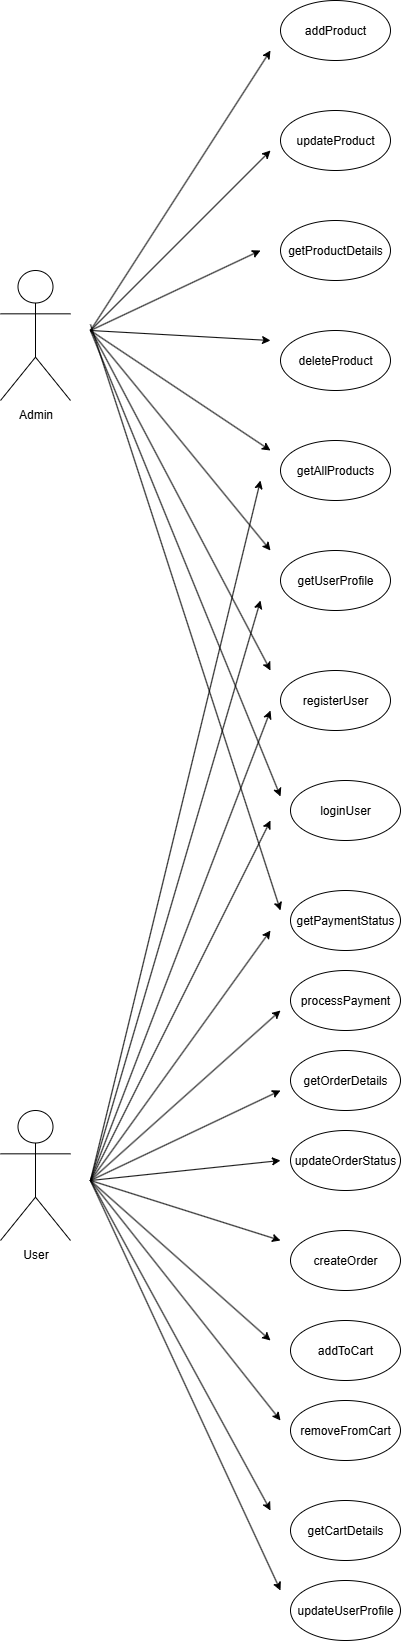

The diagram above was exported from draw.io. Its source (the exported page's mxGraphModel, read from the mxfile embedded in the PNG):
<mxGraphModel dx="1945" dy="1265" grid="1" gridSize="10" guides="1" tooltips="1" connect="1" arrows="1" fold="1" page="1" pageScale="1" pageWidth="850" pageHeight="1100" math="0" shadow="0">
  <root>
    <mxCell id="0" />
    <mxCell id="1" parent="0" />
    <mxCell id="DvurCC7pu2oYbVoqffAP-1" value="Admin" style="shape=umlActor;verticalLabelPosition=bottom;verticalAlign=top;html=1;outlineConnect=0;" vertex="1" parent="1">
      <mxGeometry x="150" y="340" width="70" height="130" as="geometry" />
    </mxCell>
    <mxCell id="DvurCC7pu2oYbVoqffAP-2" value="User" style="shape=umlActor;verticalLabelPosition=bottom;verticalAlign=top;html=1;outlineConnect=0;" vertex="1" parent="1">
      <mxGeometry x="150" y="1180" width="70" height="130" as="geometry" />
    </mxCell>
    <mxCell id="DvurCC7pu2oYbVoqffAP-4" value="addProduct" style="ellipse;whiteSpace=wrap;html=1;" vertex="1" parent="1">
      <mxGeometry x="430" y="70" width="110" height="60" as="geometry" />
    </mxCell>
    <mxCell id="DvurCC7pu2oYbVoqffAP-5" value="updateProduct" style="ellipse;whiteSpace=wrap;html=1;" vertex="1" parent="1">
      <mxGeometry x="430" y="180" width="110" height="60" as="geometry" />
    </mxCell>
    <mxCell id="DvurCC7pu2oYbVoqffAP-6" value="getProductDetails" style="ellipse;whiteSpace=wrap;html=1;" vertex="1" parent="1">
      <mxGeometry x="430" y="290" width="110" height="60" as="geometry" />
    </mxCell>
    <mxCell id="DvurCC7pu2oYbVoqffAP-7" value="deleteProduct" style="ellipse;whiteSpace=wrap;html=1;" vertex="1" parent="1">
      <mxGeometry x="430" y="400" width="110" height="60" as="geometry" />
    </mxCell>
    <mxCell id="DvurCC7pu2oYbVoqffAP-8" value="getAllProducts" style="ellipse;whiteSpace=wrap;html=1;" vertex="1" parent="1">
      <mxGeometry x="430" y="510" width="110" height="60" as="geometry" />
    </mxCell>
    <mxCell id="DvurCC7pu2oYbVoqffAP-9" value="addToCart" style="ellipse;whiteSpace=wrap;html=1;" vertex="1" parent="1">
      <mxGeometry x="440" y="1390" width="110" height="60" as="geometry" />
    </mxCell>
    <mxCell id="DvurCC7pu2oYbVoqffAP-10" value="removeFromCart" style="ellipse;whiteSpace=wrap;html=1;" vertex="1" parent="1">
      <mxGeometry x="440" y="1470" width="110" height="60" as="geometry" />
    </mxCell>
    <mxCell id="DvurCC7pu2oYbVoqffAP-11" value="getCartDetails" style="ellipse;whiteSpace=wrap;html=1;" vertex="1" parent="1">
      <mxGeometry x="440" y="1570" width="110" height="60" as="geometry" />
    </mxCell>
    <mxCell id="DvurCC7pu2oYbVoqffAP-12" value="createOrder" style="ellipse;whiteSpace=wrap;html=1;" vertex="1" parent="1">
      <mxGeometry x="440" y="1300" width="110" height="60" as="geometry" />
    </mxCell>
    <mxCell id="DvurCC7pu2oYbVoqffAP-13" value="getOrderDetails" style="ellipse;whiteSpace=wrap;html=1;" vertex="1" parent="1">
      <mxGeometry x="440" y="1120" width="110" height="60" as="geometry" />
    </mxCell>
    <mxCell id="DvurCC7pu2oYbVoqffAP-14" value="updateOrderStatus" style="ellipse;whiteSpace=wrap;html=1;" vertex="1" parent="1">
      <mxGeometry x="440" y="1200" width="110" height="60" as="geometry" />
    </mxCell>
    <mxCell id="DvurCC7pu2oYbVoqffAP-16" value="getPaymentStatus" style="ellipse;whiteSpace=wrap;html=1;" vertex="1" parent="1">
      <mxGeometry x="440" y="960" width="110" height="60" as="geometry" />
    </mxCell>
    <mxCell id="DvurCC7pu2oYbVoqffAP-17" value="registerUser" style="ellipse;whiteSpace=wrap;html=1;" vertex="1" parent="1">
      <mxGeometry x="430" y="740" width="110" height="60" as="geometry" />
    </mxCell>
    <mxCell id="DvurCC7pu2oYbVoqffAP-18" value="loginUser" style="ellipse;whiteSpace=wrap;html=1;" vertex="1" parent="1">
      <mxGeometry x="440" y="850" width="110" height="60" as="geometry" />
    </mxCell>
    <mxCell id="DvurCC7pu2oYbVoqffAP-19" value="getUserProfile" style="ellipse;whiteSpace=wrap;html=1;" vertex="1" parent="1">
      <mxGeometry x="430" y="620" width="110" height="60" as="geometry" />
    </mxCell>
    <mxCell id="DvurCC7pu2oYbVoqffAP-20" value="updateUserProfile" style="ellipse;whiteSpace=wrap;html=1;" vertex="1" parent="1">
      <mxGeometry x="440" y="1650" width="110" height="60" as="geometry" />
    </mxCell>
    <mxCell id="DvurCC7pu2oYbVoqffAP-21" value="" style="endArrow=classic;html=1;rounded=0;" edge="1" parent="1">
      <mxGeometry width="50" height="50" relative="1" as="geometry">
        <mxPoint x="240" y="400" as="sourcePoint" />
        <mxPoint x="420" y="120" as="targetPoint" />
      </mxGeometry>
    </mxCell>
    <mxCell id="DvurCC7pu2oYbVoqffAP-22" value="" style="endArrow=classic;html=1;rounded=0;" edge="1" parent="1">
      <mxGeometry width="50" height="50" relative="1" as="geometry">
        <mxPoint x="240" y="400" as="sourcePoint" />
        <mxPoint x="420" y="220" as="targetPoint" />
      </mxGeometry>
    </mxCell>
    <mxCell id="DvurCC7pu2oYbVoqffAP-23" value="" style="endArrow=classic;html=1;rounded=0;" edge="1" parent="1">
      <mxGeometry width="50" height="50" relative="1" as="geometry">
        <mxPoint x="240" y="400" as="sourcePoint" />
        <mxPoint x="410" y="320" as="targetPoint" />
      </mxGeometry>
    </mxCell>
    <mxCell id="DvurCC7pu2oYbVoqffAP-24" value="" style="endArrow=classic;html=1;rounded=0;" edge="1" parent="1">
      <mxGeometry width="50" height="50" relative="1" as="geometry">
        <mxPoint x="240" y="400" as="sourcePoint" />
        <mxPoint x="420" y="410" as="targetPoint" />
      </mxGeometry>
    </mxCell>
    <mxCell id="DvurCC7pu2oYbVoqffAP-25" value="" style="endArrow=classic;html=1;rounded=0;" edge="1" parent="1">
      <mxGeometry width="50" height="50" relative="1" as="geometry">
        <mxPoint x="240" y="400" as="sourcePoint" />
        <mxPoint x="420" y="520" as="targetPoint" />
      </mxGeometry>
    </mxCell>
    <mxCell id="DvurCC7pu2oYbVoqffAP-26" value="" style="endArrow=classic;html=1;rounded=0;" edge="1" parent="1">
      <mxGeometry width="50" height="50" relative="1" as="geometry">
        <mxPoint x="240" y="1250" as="sourcePoint" />
        <mxPoint x="410" y="670" as="targetPoint" />
      </mxGeometry>
    </mxCell>
    <mxCell id="DvurCC7pu2oYbVoqffAP-27" value="" style="endArrow=classic;html=1;rounded=0;" edge="1" parent="1">
      <mxGeometry width="50" height="50" relative="1" as="geometry">
        <mxPoint x="240" y="1250" as="sourcePoint" />
        <mxPoint x="420" y="780" as="targetPoint" />
      </mxGeometry>
    </mxCell>
    <mxCell id="DvurCC7pu2oYbVoqffAP-28" value="" style="endArrow=classic;html=1;rounded=0;" edge="1" parent="1">
      <mxGeometry width="50" height="50" relative="1" as="geometry">
        <mxPoint x="240" y="1250" as="sourcePoint" />
        <mxPoint x="420" y="890" as="targetPoint" />
      </mxGeometry>
    </mxCell>
    <mxCell id="DvurCC7pu2oYbVoqffAP-29" value="" style="endArrow=classic;html=1;rounded=0;" edge="1" parent="1">
      <mxGeometry width="50" height="50" relative="1" as="geometry">
        <mxPoint x="240" y="1250" as="sourcePoint" />
        <mxPoint x="420" y="1000" as="targetPoint" />
      </mxGeometry>
    </mxCell>
    <mxCell id="DvurCC7pu2oYbVoqffAP-30" value="" style="endArrow=classic;html=1;rounded=0;" edge="1" parent="1">
      <mxGeometry width="50" height="50" relative="1" as="geometry">
        <mxPoint x="240" y="1250" as="sourcePoint" />
        <mxPoint x="430" y="1080" as="targetPoint" />
      </mxGeometry>
    </mxCell>
    <mxCell id="DvurCC7pu2oYbVoqffAP-31" value="" style="endArrow=classic;html=1;rounded=0;" edge="1" parent="1">
      <mxGeometry width="50" height="50" relative="1" as="geometry">
        <mxPoint x="240" y="1250" as="sourcePoint" />
        <mxPoint x="430" y="1160" as="targetPoint" />
      </mxGeometry>
    </mxCell>
    <mxCell id="DvurCC7pu2oYbVoqffAP-32" value="" style="endArrow=classic;html=1;rounded=0;" edge="1" parent="1">
      <mxGeometry width="50" height="50" relative="1" as="geometry">
        <mxPoint x="240" y="1250" as="sourcePoint" />
        <mxPoint x="420" y="1580" as="targetPoint" />
      </mxGeometry>
    </mxCell>
    <mxCell id="DvurCC7pu2oYbVoqffAP-33" value="" style="endArrow=classic;html=1;rounded=0;" edge="1" parent="1">
      <mxGeometry width="50" height="50" relative="1" as="geometry">
        <mxPoint x="240" y="1250" as="sourcePoint" />
        <mxPoint x="430" y="1660" as="targetPoint" />
      </mxGeometry>
    </mxCell>
    <mxCell id="DvurCC7pu2oYbVoqffAP-34" value="" style="endArrow=classic;html=1;rounded=0;" edge="1" parent="1">
      <mxGeometry width="50" height="50" relative="1" as="geometry">
        <mxPoint x="240" y="1250" as="sourcePoint" />
        <mxPoint x="430" y="1490" as="targetPoint" />
      </mxGeometry>
    </mxCell>
    <mxCell id="DvurCC7pu2oYbVoqffAP-35" value="" style="endArrow=classic;html=1;rounded=0;" edge="1" parent="1">
      <mxGeometry width="50" height="50" relative="1" as="geometry">
        <mxPoint x="240" y="1250" as="sourcePoint" />
        <mxPoint x="420" y="1410" as="targetPoint" />
      </mxGeometry>
    </mxCell>
    <mxCell id="DvurCC7pu2oYbVoqffAP-36" value="" style="endArrow=classic;html=1;rounded=0;" edge="1" parent="1">
      <mxGeometry width="50" height="50" relative="1" as="geometry">
        <mxPoint x="240" y="1250" as="sourcePoint" />
        <mxPoint x="430" y="1230" as="targetPoint" />
      </mxGeometry>
    </mxCell>
    <mxCell id="DvurCC7pu2oYbVoqffAP-37" value="" style="endArrow=classic;html=1;rounded=0;" edge="1" parent="1">
      <mxGeometry width="50" height="50" relative="1" as="geometry">
        <mxPoint x="240" y="1250" as="sourcePoint" />
        <mxPoint x="410" y="550" as="targetPoint" />
      </mxGeometry>
    </mxCell>
    <mxCell id="DvurCC7pu2oYbVoqffAP-38" value="" style="endArrow=classic;html=1;rounded=0;" edge="1" parent="1">
      <mxGeometry width="50" height="50" relative="1" as="geometry">
        <mxPoint x="240" y="400" as="sourcePoint" />
        <mxPoint x="420" y="620" as="targetPoint" />
      </mxGeometry>
    </mxCell>
    <mxCell id="DvurCC7pu2oYbVoqffAP-39" value="" style="endArrow=classic;html=1;rounded=0;" edge="1" parent="1">
      <mxGeometry width="50" height="50" relative="1" as="geometry">
        <mxPoint x="240" y="398.6666259765625" as="sourcePoint" />
        <mxPoint x="420" y="740" as="targetPoint" />
      </mxGeometry>
    </mxCell>
    <mxCell id="DvurCC7pu2oYbVoqffAP-40" value="" style="endArrow=classic;html=1;rounded=0;" edge="1" parent="1">
      <mxGeometry width="50" height="50" relative="1" as="geometry">
        <mxPoint x="240" y="400" as="sourcePoint" />
        <mxPoint x="430" y="866" as="targetPoint" />
      </mxGeometry>
    </mxCell>
    <mxCell id="DvurCC7pu2oYbVoqffAP-41" value="" style="endArrow=classic;html=1;rounded=0;" edge="1" parent="1">
      <mxGeometry width="50" height="50" relative="1" as="geometry">
        <mxPoint x="240" y="393.93937544389206" as="sourcePoint" />
        <mxPoint x="430" y="980" as="targetPoint" />
      </mxGeometry>
    </mxCell>
    <mxCell id="DvurCC7pu2oYbVoqffAP-42" value="processPayment" style="ellipse;whiteSpace=wrap;html=1;" vertex="1" parent="1">
      <mxGeometry x="440" y="1040" width="110" height="60" as="geometry" />
    </mxCell>
    <mxCell id="DvurCC7pu2oYbVoqffAP-44" value="" style="endArrow=classic;html=1;rounded=0;" edge="1" parent="1">
      <mxGeometry width="50" height="50" relative="1" as="geometry">
        <mxPoint x="240" y="1250" as="sourcePoint" />
        <mxPoint x="430" y="1310" as="targetPoint" />
      </mxGeometry>
    </mxCell>
  </root>
</mxGraphModel>